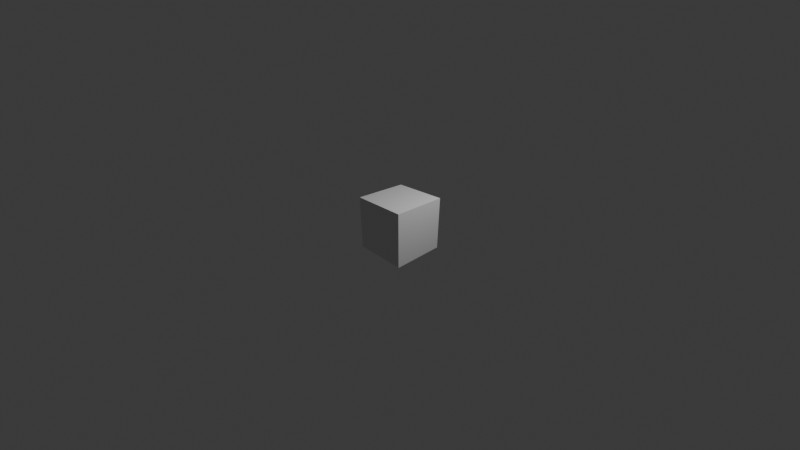 # Source: startup.blend  (saved by Blender 5.0.101; exported with 4.5.12 LTS)
import bpy
from mathutils import Matrix  # noqa: F401  (used for matrix-valued properties, if any)

bpy.ops.wm.read_factory_settings(use_empty=True)
scene = bpy.context.scene
scene.name = 'Scene'

# ---- collections
col_collection = bpy.data.collections.new('Collection'); scene.collection.children.link(col_collection)

# ---- materials (node trees are filled in below, after node groups)
mat_material = bpy.data.materials.new('Material')
mat_material.alpha_threshold = 0.0
mat_material.roughness = 0.5
mat_material.line_color = (0.0, 0.0, 0.0, 1.0)

# ---- material node trees
mat_material.use_nodes = True; mat_material.node_tree.nodes.clear()
_N = mat_material.node_tree.nodes; _L = mat_material.node_tree.links
n0 = _N.new('ShaderNodeOutputMaterial'); n0.name = 'Material Output'; n0.location = (200, 100)
n1 = _N.new('ShaderNodeBsdfPrincipled'); n1.name = 'Principled BSDF'; n1.location = (-200, 100)
n1.inputs[3].default_value = 1.45
_L.new(n1.outputs[0], n0.inputs[0])
n0.is_active_output = True

# ---- world
world_world = bpy.data.worlds.new('World'); scene.world = world_world
world_world.use_nodes = True; world_world.node_tree.nodes.clear()
_N = world_world.node_tree.nodes; _L = world_world.node_tree.links
n0 = _N.new('ShaderNodeOutputWorld'); n0.name = 'World Output'; n0.location = (200, 100)
n1 = _N.new('ShaderNodeBackground'); n1.name = 'Background'; n1.location = (-200, 100)
n1.inputs[0].default_value = (0.05088, 0.05088, 0.05088, 1.0)
_L.new(n1.outputs[0], n0.inputs[0])
n0.is_active_output = True
world_world.color = (0.05088, 0.05088, 0.05088)
world_world.sun_shadow_jitter_overblur = 0.0

# ---- cameras
cam_camera = bpy.data.cameras.new('Camera')
cam_camera.clip_end = 100.0
cam_camera.lens = 13.81
cam_camera.ortho_scale = 7.314

# ---- lights
light_light = bpy.data.lights.new('Light', 'POINT')
light_light.energy = 1000.0
light_light.shadow_soft_size = 0.1

# ---- meshes
me_cube = bpy.data.meshes.new('Cube')
me_cube.from_pydata([(1.0, 1.0, 1.0), (1.0, 1.0, -1.0), (1.0, -1.0, 1.0), (1.0, -1.0, -1.0), (-1.0, 1.0, 1.0), (-1.0, 1.0, -1.0), (-1.0, -1.0, 1.0), (-1.0, -1.0, -1.0)], [], [(0, 4, 6, 2), (3, 2, 6, 7), (7, 6, 4, 5), (5, 1, 3, 7), (1, 0, 2, 3), (5, 4, 0, 1)])
_uv = me_cube.uv_layers.new(name='UVMap')
_uv.uv.foreach_set('vector', [0.625, 0.5, 0.875, 0.5, 0.875, 0.75, 0.625, 0.75, 0.375, 0.75, 0.625, 0.75, 0.625, 1.0, 0.375, 1.0, 0.375, 0.0, 0.625, 0.0, 0.625, 0.25, 0.375, 0.25, 0.125, 0.5, 0.375, 0.5, 0.375, 0.75, 0.125, 0.75, 0.375, 0.5, 0.625, 0.5, 0.625, 0.75, 0.375, 0.75, 0.375, 0.25, 0.625, 0.25, 0.625, 0.5, 0.375, 0.5])
me_cube.materials.append(mat_material)
me_cube.use_mirror_vertex_groups = False
me_cube.update()

# ---- objects
ob_cube = bpy.data.objects.new('Cube', me_cube)
ob_light = bpy.data.objects.new('Light', light_light)
ob_camera = bpy.data.objects.new('Camera', cam_camera)

# ---- transforms, parenting, visibility, modifiers, constraints
ob_cube.location = (0.0, 0.0, 0.0)
ob_cube.lock_rotations_4d = False
ob_cube.empty_display_type = 'ARROWS'
ob_cube.lineart.crease_threshold = 0.0
ob_light.location = (4.076, 1.005, 5.904)
ob_light.rotation_euler = (0.6503, 0.05522, 1.866)
ob_light.lock_rotations_4d = False
ob_light.empty_display_type = 'ARROWS'
ob_light.color = (0.0, 0.0, 0.0, 0.0)
ob_light.lineart.crease_threshold = 0.0
ob_camera.location = (7.359, -6.926, 4.958)
ob_camera.rotation_euler = (1.109, 0.0, 0.8149)
ob_camera.lock_rotations_4d = False
ob_camera.empty_display_type = 'ARROWS'
ob_camera.color = (0.0, 0.0, 0.0, 0.0)
ob_camera.display_type = 'WIRE'
ob_camera.lineart.crease_threshold = 0.0

# ---- collection membership
col_collection.objects.link(ob_cube)
col_collection.objects.link(ob_light)
col_collection.objects.link(ob_camera)

# ---- scene / render settings (as saved in the file)
scene.camera = ob_camera
scene.frame_start = 1; scene.frame_end = 250; scene.frame_set(1)
scene.render.engine = 'CYCLES'
scene.render.bake_bias = 0.0
scene.render.bake_samples = 0
bpy.context.view_layer.update()
